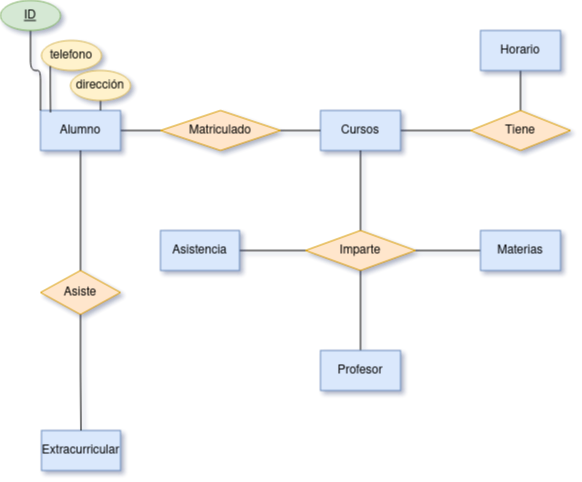

The diagram above was exported from draw.io. Its source (the exported page's mxGraphModel, read from the mxfile embedded in the PNG):
<mxGraphModel dx="1434" dy="752" grid="1" gridSize="10" guides="1" tooltips="1" connect="1" arrows="1" fold="1" page="1" pageScale="1" pageWidth="827" pageHeight="1169" math="0" shadow="1">
  <root>
    <mxCell id="0" />
    <mxCell id="1" parent="0" />
    <mxCell id="8On1HkKwDiqJOCtkUpN6-4" style="edgeStyle=orthogonalEdgeStyle;rounded=0;orthogonalLoop=1;jettySize=auto;html=1;exitX=1;exitY=0.5;exitDx=0;exitDy=0;entryX=0;entryY=0.5;entryDx=0;entryDy=0;endArrow=none;endFill=0;" edge="1" parent="1" source="8On1HkKwDiqJOCtkUpN6-1" target="8On1HkKwDiqJOCtkUpN6-3">
      <mxGeometry relative="1" as="geometry" />
    </mxCell>
    <mxCell id="8On1HkKwDiqJOCtkUpN6-1" value="Alumno" style="whiteSpace=wrap;html=1;fillColor=#dae8fc;strokeColor=#6c8ebf;" vertex="1" parent="1">
      <mxGeometry x="80" y="160" width="80" height="40" as="geometry" />
    </mxCell>
    <mxCell id="8On1HkKwDiqJOCtkUpN6-24" style="edgeStyle=orthogonalEdgeStyle;rounded=0;orthogonalLoop=1;jettySize=auto;html=1;exitX=1;exitY=0.5;exitDx=0;exitDy=0;entryX=0;entryY=0.5;entryDx=0;entryDy=0;endArrow=none;endFill=0;" edge="1" parent="1" source="8On1HkKwDiqJOCtkUpN6-2" target="8On1HkKwDiqJOCtkUpN6-23">
      <mxGeometry relative="1" as="geometry" />
    </mxCell>
    <mxCell id="8On1HkKwDiqJOCtkUpN6-2" value="Cursos" style="whiteSpace=wrap;html=1;fillColor=#dae8fc;strokeColor=#6c8ebf;" vertex="1" parent="1">
      <mxGeometry x="360" y="160" width="80" height="40" as="geometry" />
    </mxCell>
    <mxCell id="8On1HkKwDiqJOCtkUpN6-5" style="edgeStyle=orthogonalEdgeStyle;rounded=0;orthogonalLoop=1;jettySize=auto;html=1;exitX=1;exitY=0.5;exitDx=0;exitDy=0;entryX=0;entryY=0.5;entryDx=0;entryDy=0;endArrow=none;endFill=0;" edge="1" parent="1" source="8On1HkKwDiqJOCtkUpN6-3" target="8On1HkKwDiqJOCtkUpN6-2">
      <mxGeometry relative="1" as="geometry" />
    </mxCell>
    <mxCell id="8On1HkKwDiqJOCtkUpN6-3" value="Matriculado" style="rhombus;whiteSpace=wrap;html=1;fillColor=#ffe6cc;strokeColor=#d79b00;" vertex="1" parent="1">
      <mxGeometry x="200" y="160" width="120" height="40" as="geometry" />
    </mxCell>
    <mxCell id="8On1HkKwDiqJOCtkUpN6-8" style="edgeStyle=orthogonalEdgeStyle;rounded=0;orthogonalLoop=1;jettySize=auto;html=1;exitX=0.5;exitY=0;exitDx=0;exitDy=0;entryX=0.5;entryY=1;entryDx=0;entryDy=0;endArrow=none;endFill=0;" edge="1" parent="1" source="8On1HkKwDiqJOCtkUpN6-6" target="8On1HkKwDiqJOCtkUpN6-7">
      <mxGeometry relative="1" as="geometry" />
    </mxCell>
    <mxCell id="8On1HkKwDiqJOCtkUpN6-6" value="Profesor" style="whiteSpace=wrap;html=1;fillColor=#dae8fc;strokeColor=#6c8ebf;" vertex="1" parent="1">
      <mxGeometry x="360" y="400" width="80" height="40" as="geometry" />
    </mxCell>
    <mxCell id="8On1HkKwDiqJOCtkUpN6-9" style="edgeStyle=orthogonalEdgeStyle;rounded=0;orthogonalLoop=1;jettySize=auto;html=1;exitX=0.5;exitY=0;exitDx=0;exitDy=0;endArrow=none;endFill=0;" edge="1" parent="1" source="8On1HkKwDiqJOCtkUpN6-7" target="8On1HkKwDiqJOCtkUpN6-2">
      <mxGeometry relative="1" as="geometry" />
    </mxCell>
    <mxCell id="8On1HkKwDiqJOCtkUpN6-7" value="Imparte" style="rhombus;whiteSpace=wrap;html=1;fillColor=#ffe6cc;strokeColor=#d79b00;" vertex="1" parent="1">
      <mxGeometry x="345" y="280" width="110" height="40" as="geometry" />
    </mxCell>
    <mxCell id="8On1HkKwDiqJOCtkUpN6-11" style="edgeStyle=orthogonalEdgeStyle;rounded=0;orthogonalLoop=1;jettySize=auto;html=1;exitX=0;exitY=0.5;exitDx=0;exitDy=0;entryX=1;entryY=0.5;entryDx=0;entryDy=0;endArrow=none;endFill=0;" edge="1" parent="1" source="8On1HkKwDiqJOCtkUpN6-10" target="8On1HkKwDiqJOCtkUpN6-7">
      <mxGeometry relative="1" as="geometry" />
    </mxCell>
    <mxCell id="8On1HkKwDiqJOCtkUpN6-10" value="Materias" style="whiteSpace=wrap;html=1;fillColor=#dae8fc;strokeColor=#6c8ebf;" vertex="1" parent="1">
      <mxGeometry x="520" y="280" width="80" height="40" as="geometry" />
    </mxCell>
    <mxCell id="8On1HkKwDiqJOCtkUpN6-16" style="edgeStyle=orthogonalEdgeStyle;rounded=1;orthogonalLoop=1;jettySize=auto;html=1;exitX=0.5;exitY=1;exitDx=0;exitDy=0;entryX=0;entryY=0;entryDx=0;entryDy=0;endArrow=none;endFill=0;" edge="1" parent="1" source="8On1HkKwDiqJOCtkUpN6-15" target="8On1HkKwDiqJOCtkUpN6-1">
      <mxGeometry relative="1" as="geometry" />
    </mxCell>
    <mxCell id="8On1HkKwDiqJOCtkUpN6-15" value="&lt;u&gt;ID&lt;/u&gt;" style="ellipse;whiteSpace=wrap;html=1;fillColor=#d5e8d4;strokeColor=#82b366;" vertex="1" parent="1">
      <mxGeometry x="40" y="50" width="60" height="30" as="geometry" />
    </mxCell>
    <mxCell id="8On1HkKwDiqJOCtkUpN6-17" value="telefono" style="ellipse;whiteSpace=wrap;html=1;fillColor=#fff2cc;strokeColor=#d6b656;" vertex="1" parent="1">
      <mxGeometry x="81" y="90" width="60" height="30" as="geometry" />
    </mxCell>
    <mxCell id="8On1HkKwDiqJOCtkUpN6-19" style="edgeStyle=orthogonalEdgeStyle;rounded=0;orthogonalLoop=1;jettySize=auto;html=1;exitX=0;exitY=1;exitDx=0;exitDy=0;entryX=0.125;entryY=0.05;entryDx=0;entryDy=0;entryPerimeter=0;endArrow=none;endFill=0;" edge="1" parent="1" source="8On1HkKwDiqJOCtkUpN6-17" target="8On1HkKwDiqJOCtkUpN6-1">
      <mxGeometry relative="1" as="geometry" />
    </mxCell>
    <mxCell id="8On1HkKwDiqJOCtkUpN6-21" style="edgeStyle=orthogonalEdgeStyle;rounded=1;orthogonalLoop=1;jettySize=auto;html=1;exitX=0.5;exitY=1;exitDx=0;exitDy=0;entryX=0.75;entryY=0;entryDx=0;entryDy=0;endArrow=none;endFill=0;" edge="1" parent="1" source="8On1HkKwDiqJOCtkUpN6-20" target="8On1HkKwDiqJOCtkUpN6-1">
      <mxGeometry relative="1" as="geometry" />
    </mxCell>
    <mxCell id="8On1HkKwDiqJOCtkUpN6-20" value="dirección" style="ellipse;whiteSpace=wrap;html=1;fillColor=#fff2cc;strokeColor=#d6b656;" vertex="1" parent="1">
      <mxGeometry x="110" y="120" width="60" height="30" as="geometry" />
    </mxCell>
    <mxCell id="8On1HkKwDiqJOCtkUpN6-25" style="edgeStyle=orthogonalEdgeStyle;rounded=0;orthogonalLoop=1;jettySize=auto;html=1;exitX=0.5;exitY=1;exitDx=0;exitDy=0;entryX=0.5;entryY=0;entryDx=0;entryDy=0;endArrow=none;endFill=0;" edge="1" parent="1" source="8On1HkKwDiqJOCtkUpN6-22" target="8On1HkKwDiqJOCtkUpN6-23">
      <mxGeometry relative="1" as="geometry" />
    </mxCell>
    <mxCell id="8On1HkKwDiqJOCtkUpN6-22" value="Horario" style="whiteSpace=wrap;html=1;fillColor=#dae8fc;strokeColor=#6c8ebf;" vertex="1" parent="1">
      <mxGeometry x="520" y="80" width="80" height="40" as="geometry" />
    </mxCell>
    <mxCell id="8On1HkKwDiqJOCtkUpN6-23" value="Tiene" style="rhombus;whiteSpace=wrap;html=1;fillColor=#ffe6cc;strokeColor=#d79b00;" vertex="1" parent="1">
      <mxGeometry x="510" y="160" width="100" height="40" as="geometry" />
    </mxCell>
    <mxCell id="8On1HkKwDiqJOCtkUpN6-27" style="edgeStyle=orthogonalEdgeStyle;rounded=0;orthogonalLoop=1;jettySize=auto;html=1;exitX=1;exitY=0.5;exitDx=0;exitDy=0;entryX=0;entryY=0.5;entryDx=0;entryDy=0;endArrow=none;endFill=0;" edge="1" parent="1" source="8On1HkKwDiqJOCtkUpN6-26" target="8On1HkKwDiqJOCtkUpN6-7">
      <mxGeometry relative="1" as="geometry" />
    </mxCell>
    <mxCell id="8On1HkKwDiqJOCtkUpN6-26" value="Asistencia" style="whiteSpace=wrap;html=1;fillColor=#dae8fc;strokeColor=#6c8ebf;" vertex="1" parent="1">
      <mxGeometry x="200" y="280" width="79" height="40" as="geometry" />
    </mxCell>
    <mxCell id="8On1HkKwDiqJOCtkUpN6-28" value="Extracurricular" style="whiteSpace=wrap;html=1;fillColor=#dae8fc;strokeColor=#6c8ebf;" vertex="1" parent="1">
      <mxGeometry x="81" y="480" width="79" height="40" as="geometry" />
    </mxCell>
    <mxCell id="8On1HkKwDiqJOCtkUpN6-30" style="edgeStyle=orthogonalEdgeStyle;rounded=0;orthogonalLoop=1;jettySize=auto;html=1;exitX=0.5;exitY=0;exitDx=0;exitDy=0;entryX=0.5;entryY=1;entryDx=0;entryDy=0;endArrow=none;endFill=0;" edge="1" parent="1" source="8On1HkKwDiqJOCtkUpN6-29" target="8On1HkKwDiqJOCtkUpN6-1">
      <mxGeometry relative="1" as="geometry" />
    </mxCell>
    <mxCell id="8On1HkKwDiqJOCtkUpN6-31" style="edgeStyle=orthogonalEdgeStyle;rounded=0;orthogonalLoop=1;jettySize=auto;html=1;exitX=0.5;exitY=1;exitDx=0;exitDy=0;entryX=0.5;entryY=0;entryDx=0;entryDy=0;endArrow=none;endFill=0;" edge="1" parent="1" source="8On1HkKwDiqJOCtkUpN6-29" target="8On1HkKwDiqJOCtkUpN6-28">
      <mxGeometry relative="1" as="geometry" />
    </mxCell>
    <mxCell id="8On1HkKwDiqJOCtkUpN6-29" value="Asiste" style="rhombus;whiteSpace=wrap;html=1;fillColor=#ffe6cc;strokeColor=#d79b00;" vertex="1" parent="1">
      <mxGeometry x="80" y="320" width="80" height="44" as="geometry" />
    </mxCell>
  </root>
</mxGraphModel>